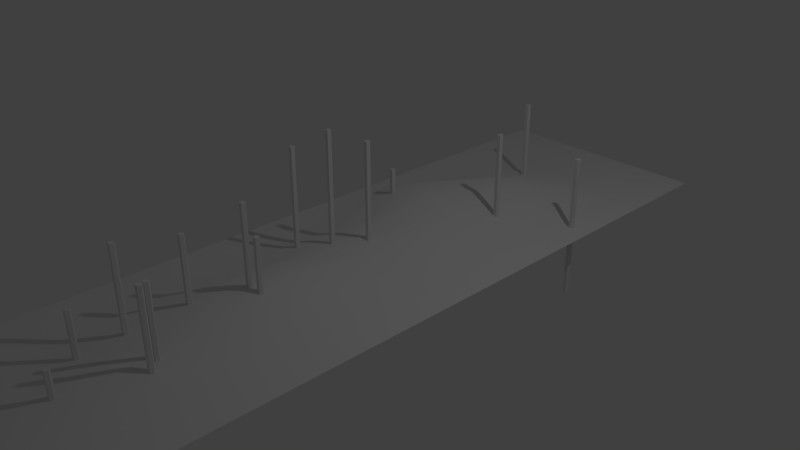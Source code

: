 # Source: reeds.blend  (saved by Blender 2.78.0; exported with 4.5.12 LTS)
import bpy
from mathutils import Matrix  # noqa: F401  (used for matrix-valued properties, if any)

bpy.ops.wm.read_factory_settings(use_empty=True)
scene = bpy.context.scene
scene.name = 'Scene'

# ---- collections
col_collection_1 = bpy.data.collections.new('Collection 1'); scene.collection.children.link(col_collection_1)

# ---- world
world_world = bpy.data.worlds.new('World'); scene.world = world_world
world_world.color = (0.05088, 0.05088, 0.05088)
world_world.use_sun_shadow = False
world_world.sun_shadow_jitter_overblur = 0.0
world_world.cycles.sampling_method = 'MANUAL'

# ---- cameras
cam_camera = bpy.data.cameras.new('Camera')
cam_camera.clip_end = 100.0
cam_camera.lens = 35.0
cam_camera.sensor_width = 32.0
cam_camera.sensor_height = 18.0
cam_camera.ortho_scale = 7.314
cam_camera.dof.focus_distance = 0.0
cam_camera.dof.aperture_fstop = 128.0

# ---- lights
light_lamp = bpy.data.lights.new('Lamp', 'POINT')
light_lamp.transmission_factor = 0.0
light_lamp.cutoff_distance = 30.0
light_lamp.energy = 100.0
light_lamp.shadow_buffer_clip_start = 1.001
light_lamp.shadow_soft_size = 0.1
light_lamp.shadow_maximum_resolution = 0.006
light_lamp.use_absolute_resolution = True

# ---- meshes
me_cylinder_014 = bpy.data.meshes.new('Cylinder.014')
me_cylinder_014.from_pydata([(0.0, 0.04, -1.0), (0.0, 0.04, 1.0), (0.03804, 0.01236, -1.0), (0.03804, 0.01236, 1.0), (0.02351, -0.03236, -1.0), (0.02351, -0.03236, 1.0), (-0.02351, -0.03236, -1.0), (-0.02351, -0.03236, 1.0), (-0.03804, 0.01236, -1.0), (-0.03804, 0.01236, 1.0)], [], [(0, 1, 3, 2), (2, 3, 5, 4), (4, 5, 7, 6), (3, 1, 9, 7, 5), (6, 7, 9, 8), (8, 9, 1, 0), (0, 2, 4, 6, 8)])
me_cylinder_014.use_remesh_preserve_volume = False
me_cylinder_014.use_remesh_preserve_attributes = False
me_cylinder_014.use_mirror_vertex_groups = False
me_cylinder_014.update()
me_cylinder_013 = bpy.data.meshes.new('Cylinder.013')
me_cylinder_013.from_pydata([(0.0, 0.04, -1.0), (0.0, 0.04, 1.0), (0.03804, 0.01236, -1.0), (0.03804, 0.01236, 1.0), (0.02351, -0.03236, -1.0), (0.02351, -0.03236, 1.0), (-0.02351, -0.03236, -1.0), (-0.02351, -0.03236, 1.0), (-0.03804, 0.01236, -1.0), (-0.03804, 0.01236, 1.0)], [], [(0, 1, 3, 2), (2, 3, 5, 4), (4, 5, 7, 6), (3, 1, 9, 7, 5), (6, 7, 9, 8), (8, 9, 1, 0), (0, 2, 4, 6, 8)])
me_cylinder_013.use_remesh_preserve_volume = False
me_cylinder_013.use_remesh_preserve_attributes = False
me_cylinder_013.use_mirror_vertex_groups = False
me_cylinder_013.update()
me_cylinder_012 = bpy.data.meshes.new('Cylinder.012')
me_cylinder_012.from_pydata([(0.0, 0.04, -1.0), (0.0, 0.04, 1.0), (0.03804, 0.01236, -1.0), (0.03804, 0.01236, 1.0), (0.02351, -0.03236, -1.0), (0.02351, -0.03236, 1.0), (-0.02351, -0.03236, -1.0), (-0.02351, -0.03236, 1.0), (-0.03804, 0.01236, -1.0), (-0.03804, 0.01236, 1.0)], [], [(0, 1, 3, 2), (2, 3, 5, 4), (4, 5, 7, 6), (3, 1, 9, 7, 5), (6, 7, 9, 8), (8, 9, 1, 0), (0, 2, 4, 6, 8)])
me_cylinder_012.use_remesh_preserve_volume = False
me_cylinder_012.use_remesh_preserve_attributes = False
me_cylinder_012.use_mirror_vertex_groups = False
me_cylinder_012.update()
me_cylinder_011 = bpy.data.meshes.new('Cylinder.011')
me_cylinder_011.from_pydata([(0.0, 0.04, -1.0), (0.0, 0.04, 1.0), (0.03804, 0.01236, -1.0), (0.03804, 0.01236, 1.0), (0.02351, -0.03236, -1.0), (0.02351, -0.03236, 1.0), (-0.02351, -0.03236, -1.0), (-0.02351, -0.03236, 1.0), (-0.03804, 0.01236, -1.0), (-0.03804, 0.01236, 1.0)], [], [(0, 1, 3, 2), (2, 3, 5, 4), (4, 5, 7, 6), (3, 1, 9, 7, 5), (6, 7, 9, 8), (8, 9, 1, 0), (0, 2, 4, 6, 8)])
me_cylinder_011.use_remesh_preserve_volume = False
me_cylinder_011.use_remesh_preserve_attributes = False
me_cylinder_011.use_mirror_vertex_groups = False
me_cylinder_011.update()
me_cylinder_010 = bpy.data.meshes.new('Cylinder.010')
me_cylinder_010.from_pydata([(0.0, 0.04, -1.0), (0.0, 0.04, 1.0), (0.03804, 0.01236, -1.0), (0.03804, 0.01236, 1.0), (0.02351, -0.03236, -1.0), (0.02351, -0.03236, 1.0), (-0.02351, -0.03236, -1.0), (-0.02351, -0.03236, 1.0), (-0.03804, 0.01236, -1.0), (-0.03804, 0.01236, 1.0)], [], [(0, 1, 3, 2), (2, 3, 5, 4), (4, 5, 7, 6), (3, 1, 9, 7, 5), (6, 7, 9, 8), (8, 9, 1, 0), (0, 2, 4, 6, 8)])
me_cylinder_010.use_remesh_preserve_volume = False
me_cylinder_010.use_remesh_preserve_attributes = False
me_cylinder_010.use_mirror_vertex_groups = False
me_cylinder_010.update()
me_cylinder_009 = bpy.data.meshes.new('Cylinder.009')
me_cylinder_009.from_pydata([(0.0, 0.04, -1.0), (0.0, 0.04, 1.0), (0.03804, 0.01236, -1.0), (0.03804, 0.01236, 1.0), (0.02351, -0.03236, -1.0), (0.02351, -0.03236, 1.0), (-0.02351, -0.03236, -1.0), (-0.02351, -0.03236, 1.0), (-0.03804, 0.01236, -1.0), (-0.03804, 0.01236, 1.0)], [], [(0, 1, 3, 2), (2, 3, 5, 4), (4, 5, 7, 6), (3, 1, 9, 7, 5), (6, 7, 9, 8), (8, 9, 1, 0), (0, 2, 4, 6, 8)])
me_cylinder_009.use_remesh_preserve_volume = False
me_cylinder_009.use_remesh_preserve_attributes = False
me_cylinder_009.use_mirror_vertex_groups = False
me_cylinder_009.update()
me_cylinder_008 = bpy.data.meshes.new('Cylinder.008')
me_cylinder_008.from_pydata([(0.0, 0.04, -1.0), (0.0, 0.04, 1.0), (0.03804, 0.01236, -1.0), (0.03804, 0.01236, 1.0), (0.02351, -0.03236, -1.0), (0.02351, -0.03236, 1.0), (-0.02351, -0.03236, -1.0), (-0.02351, -0.03236, 1.0), (-0.03804, 0.01236, -1.0), (-0.03804, 0.01236, 1.0)], [], [(0, 1, 3, 2), (2, 3, 5, 4), (4, 5, 7, 6), (3, 1, 9, 7, 5), (6, 7, 9, 8), (8, 9, 1, 0), (0, 2, 4, 6, 8)])
me_cylinder_008.use_remesh_preserve_volume = False
me_cylinder_008.use_remesh_preserve_attributes = False
me_cylinder_008.use_mirror_vertex_groups = False
me_cylinder_008.update()
me_cylinder_007 = bpy.data.meshes.new('Cylinder.007')
me_cylinder_007.from_pydata([(0.0, 0.04, -1.0), (0.0, 0.04, 1.0), (0.03804, 0.01236, -1.0), (0.03804, 0.01236, 1.0), (0.02351, -0.03236, -1.0), (0.02351, -0.03236, 1.0), (-0.02351, -0.03236, -1.0), (-0.02351, -0.03236, 1.0), (-0.03804, 0.01236, -1.0), (-0.03804, 0.01236, 1.0)], [], [(0, 1, 3, 2), (2, 3, 5, 4), (4, 5, 7, 6), (3, 1, 9, 7, 5), (6, 7, 9, 8), (8, 9, 1, 0), (0, 2, 4, 6, 8)])
me_cylinder_007.use_remesh_preserve_volume = False
me_cylinder_007.use_remesh_preserve_attributes = False
me_cylinder_007.use_mirror_vertex_groups = False
me_cylinder_007.update()
me_cylinder_006 = bpy.data.meshes.new('Cylinder.006')
me_cylinder_006.from_pydata([(0.0, 0.04, -1.0), (0.0, 0.04, 1.0), (0.03804, 0.01236, -1.0), (0.03804, 0.01236, 1.0), (0.02351, -0.03236, -1.0), (0.02351, -0.03236, 1.0), (-0.02351, -0.03236, -1.0), (-0.02351, -0.03236, 1.0), (-0.03804, 0.01236, -1.0), (-0.03804, 0.01236, 1.0)], [], [(0, 1, 3, 2), (2, 3, 5, 4), (4, 5, 7, 6), (3, 1, 9, 7, 5), (6, 7, 9, 8), (8, 9, 1, 0), (0, 2, 4, 6, 8)])
me_cylinder_006.use_remesh_preserve_volume = False
me_cylinder_006.use_remesh_preserve_attributes = False
me_cylinder_006.use_mirror_vertex_groups = False
me_cylinder_006.update()
me_cylinder_005 = bpy.data.meshes.new('Cylinder.005')
me_cylinder_005.from_pydata([(0.0, 0.04, -1.0), (0.0, 0.04, 1.0), (0.03804, 0.01236, -1.0), (0.03804, 0.01236, 1.0), (0.02351, -0.03236, -1.0), (0.02351, -0.03236, 1.0), (-0.02351, -0.03236, -1.0), (-0.02351, -0.03236, 1.0), (-0.03804, 0.01236, -1.0), (-0.03804, 0.01236, 1.0)], [], [(0, 1, 3, 2), (2, 3, 5, 4), (4, 5, 7, 6), (3, 1, 9, 7, 5), (6, 7, 9, 8), (8, 9, 1, 0), (0, 2, 4, 6, 8)])
me_cylinder_005.use_remesh_preserve_volume = False
me_cylinder_005.use_remesh_preserve_attributes = False
me_cylinder_005.use_mirror_vertex_groups = False
me_cylinder_005.update()
me_cylinder_004 = bpy.data.meshes.new('Cylinder.004')
me_cylinder_004.from_pydata([(0.0, 0.04, -1.0), (0.0, 0.04, 1.0), (0.03804, 0.01236, -1.0), (0.03804, 0.01236, 1.0), (0.02351, -0.03236, -1.0), (0.02351, -0.03236, 1.0), (-0.02351, -0.03236, -1.0), (-0.02351, -0.03236, 1.0), (-0.03804, 0.01236, -1.0), (-0.03804, 0.01236, 1.0)], [], [(0, 1, 3, 2), (2, 3, 5, 4), (4, 5, 7, 6), (3, 1, 9, 7, 5), (6, 7, 9, 8), (8, 9, 1, 0), (0, 2, 4, 6, 8)])
me_cylinder_004.use_remesh_preserve_volume = False
me_cylinder_004.use_remesh_preserve_attributes = False
me_cylinder_004.use_mirror_vertex_groups = False
me_cylinder_004.update()
me_cylinder_003 = bpy.data.meshes.new('Cylinder.003')
me_cylinder_003.from_pydata([(0.0, 0.04, -1.0), (0.0, 0.04, 1.0), (0.03804, 0.01236, -1.0), (0.03804, 0.01236, 1.0), (0.02351, -0.03236, -1.0), (0.02351, -0.03236, 1.0), (-0.02351, -0.03236, -1.0), (-0.02351, -0.03236, 1.0), (-0.03804, 0.01236, -1.0), (-0.03804, 0.01236, 1.0)], [], [(0, 1, 3, 2), (2, 3, 5, 4), (4, 5, 7, 6), (3, 1, 9, 7, 5), (6, 7, 9, 8), (8, 9, 1, 0), (0, 2, 4, 6, 8)])
me_cylinder_003.use_remesh_preserve_volume = False
me_cylinder_003.use_remesh_preserve_attributes = False
me_cylinder_003.use_mirror_vertex_groups = False
me_cylinder_003.update()
me_cylinder_002 = bpy.data.meshes.new('Cylinder.002')
me_cylinder_002.from_pydata([(0.0, 0.04, -1.0), (0.0, 0.04, 1.0), (0.03804, 0.01236, -1.0), (0.03804, 0.01236, 1.0), (0.02351, -0.03236, -1.0), (0.02351, -0.03236, 1.0), (-0.02351, -0.03236, -1.0), (-0.02351, -0.03236, 1.0), (-0.03804, 0.01236, -1.0), (-0.03804, 0.01236, 1.0)], [], [(0, 1, 3, 2), (2, 3, 5, 4), (4, 5, 7, 6), (3, 1, 9, 7, 5), (6, 7, 9, 8), (8, 9, 1, 0), (0, 2, 4, 6, 8)])
me_cylinder_002.use_remesh_preserve_volume = False
me_cylinder_002.use_remesh_preserve_attributes = False
me_cylinder_002.use_mirror_vertex_groups = False
me_cylinder_002.update()
me_cylinder_001 = bpy.data.meshes.new('Cylinder.001')
me_cylinder_001.from_pydata([(0.0, 0.04, -1.0), (0.0, 0.04, 1.0), (0.03804, 0.01236, -1.0), (0.03804, 0.01236, 1.0), (0.02351, -0.03236, -1.0), (0.02351, -0.03236, 1.0), (-0.02351, -0.03236, -1.0), (-0.02351, -0.03236, 1.0), (-0.03804, 0.01236, -1.0), (-0.03804, 0.01236, 1.0)], [], [(0, 1, 3, 2), (2, 3, 5, 4), (4, 5, 7, 6), (3, 1, 9, 7, 5), (6, 7, 9, 8), (8, 9, 1, 0), (0, 2, 4, 6, 8)])
me_cylinder_001.use_remesh_preserve_volume = False
me_cylinder_001.use_remesh_preserve_attributes = False
me_cylinder_001.use_mirror_vertex_groups = False
me_cylinder_001.update()
me_cylinder = bpy.data.meshes.new('Cylinder')
me_cylinder.from_pydata([(0.0, 0.04, -1.0), (0.0, 0.04, 1.0), (0.03804, 0.01236, -1.0), (0.03804, 0.01236, 1.0), (0.02351, -0.03236, -1.0), (0.02351, -0.03236, 1.0), (-0.02351, -0.03236, -1.0), (-0.02351, -0.03236, 1.0), (-0.03804, 0.01236, -1.0), (-0.03804, 0.01236, 1.0)], [], [(0, 1, 3, 2), (2, 3, 5, 4), (4, 5, 7, 6), (3, 1, 9, 7, 5), (6, 7, 9, 8), (8, 9, 1, 0), (0, 2, 4, 6, 8)])
me_cylinder.use_remesh_preserve_volume = False
me_cylinder.use_remesh_preserve_attributes = False
me_cylinder.use_mirror_vertex_groups = False
me_cylinder.update()
me_plane = bpy.data.meshes.new('Plane')
me_plane.from_pydata([(-1.0, -1.0, 0.0), (1.0, -1.0, 0.0), (-1.0, 1.0, 0.0), (1.0, 1.0, 0.0), (-1.0, 0.0, 0.0), (0.0, -1.0, 0.0), (1.0, 0.0, 0.0), (0.0, 1.0, 0.0), (-0.06862, 0.01278, 0.1331), (-1.0, -0.5, 0.0), (0.5, -1.0, 0.0), (1.0, 0.5, 0.0), (-0.5, 1.0, 0.0), (-1.0, 0.5, 0.0), (-0.5, -1.0, 0.0), (1.0, -0.5, 0.0), (0.5, 1.0, 0.0), (-0.05281, 0.515, 0.1746), (-0.01696, -0.4909, 0.1782), (-0.5124, 0.002308, 0.02404), (0.4876, 0.002308, 0.02404), (0.4969, -0.4984, 0.03218), (-0.5031, -0.4984, 0.03218), (-0.5096, 0.5035, 0.01765), (0.4908, 0.4995, 0.09122), (-1.0, -0.75, 0.0), (0.75, -1.0, 0.0), (1.0, 0.75, 0.0), (-0.75, 1.0, 0.0), (-1.0, 0.25, 0.0), (-0.25, -1.0, 0.0), (1.0, -0.25, 0.0), (0.25, 1.0, 0.0), (0.0, 0.75, 0.0), (-0.06404, -0.2522, 0.1781), (-0.75, 0.0, 0.0), (0.2021, 0.008922, 0.09297), (-1.0, -0.25, 0.0), (0.25, -1.0, 0.0), (1.0, 0.25, 0.0), (-0.25, 1.0, 0.0), (-1.0, 0.75, 0.0), (-0.75, -1.0, 0.0), (1.0, -0.75, 0.0), (0.75, 1.0, 0.0), (-0.09258, 0.2512, 0.2255), (0.002026, -0.7454, 0.07488), (-0.2979, 0.008922, 0.09297), (0.75, 0.0, 0.0), (0.438, -0.2548, 0.1302), (0.502, -0.7454, 0.07488), (0.2382, -0.4937, 0.1244), (0.75, -0.5, 0.0), (-0.5019, -0.2475, 0.04529), (-0.5, -0.75, 0.0), (-0.75, -0.5, 0.0), (-0.2618, -0.4937, 0.1244), (-0.5, 0.75, 0.0), (-0.5881, 0.2534, 0.1788), (-0.75, 0.5, 0.0), (-0.2871, 0.5123, 0.08919), (0.5, 0.75, 0.0), (0.4945, 0.2474, 0.05645), (0.2135, 0.5071, 0.1843), (0.7501, 0.4993, 0.01344), (0.7488, 0.2494, 0.01233), (0.2188, 0.2468, 0.1333), (0.25, 0.75, 0.0), (-0.3763, 0.2547, 0.2584), (-0.7728, 0.2509, 0.04624), (-0.75, 0.75, 0.0), (-0.2495, -0.7488, 0.01937), (-0.75, -0.75, 0.0), (-0.7506, -0.2493, 0.01294), (0.7505, -0.7488, 0.01937), (0.2529, -0.7435, 0.1072), (0.1604, -0.2559, 0.205), (0.734, -0.2512, 0.03368), (-0.2687, -0.2478, 0.09585), (-0.25, 0.75, 0.0), (0.75, 0.75, 0.0)], [], [(80, 27, 3, 44), (79, 33, 7, 40), (78, 34, 8, 47), (77, 31, 6, 48), (76, 49, 20, 36), (75, 50, 21, 51), (74, 43, 15, 52), (73, 53, 19, 35), (72, 54, 22, 55), (71, 46, 18, 56), (70, 57, 12, 28), (69, 58, 23, 59), (68, 45, 17, 60), (67, 61, 16, 32), (66, 62, 24, 63), (65, 39, 11, 64), (62, 65, 64, 24), (20, 48, 65, 62), (48, 6, 39, 65), (45, 66, 63, 17), (8, 36, 66, 45), (36, 20, 62, 66), (33, 67, 32, 7), (17, 63, 67, 33), (63, 24, 61, 67), (58, 68, 60, 23), (19, 47, 68, 58), (47, 8, 45, 68), (29, 69, 59, 13), (4, 35, 69, 29), (35, 19, 58, 69), (41, 70, 28, 2), (13, 59, 70, 41), (59, 23, 57, 70), (54, 71, 56, 22), (14, 30, 71, 54), (30, 5, 46, 71), (25, 72, 55, 9), (0, 42, 72, 25), (42, 14, 54, 72), (37, 73, 35, 4), (9, 55, 73, 37), (55, 22, 53, 73), (50, 74, 52, 21), (10, 26, 74, 50), (26, 1, 43, 74), (46, 75, 51, 18), (5, 38, 75, 46), (38, 10, 50, 75), (34, 76, 36, 8), (18, 51, 76, 34), (51, 21, 49, 76), (49, 77, 48, 20), (21, 52, 77, 49), (52, 15, 31, 77), (53, 78, 47, 19), (22, 56, 78, 53), (56, 18, 34, 78), (57, 79, 40, 12), (23, 60, 79, 57), (60, 17, 33, 79), (61, 80, 44, 16), (24, 64, 80, 61), (64, 11, 27, 80)])
me_plane.polygons.foreach_set('use_smooth', [True] * 64)
me_plane.use_remesh_preserve_volume = False
me_plane.use_remesh_preserve_attributes = False
me_plane.use_mirror_vertex_groups = False
me_plane.update()

# ---- objects
ob_cylinder_014 = bpy.data.objects.new('Cylinder.014', me_cylinder_014)
ob_cylinder_013 = bpy.data.objects.new('Cylinder.013', me_cylinder_013)
ob_cylinder_012 = bpy.data.objects.new('Cylinder.012', me_cylinder_012)
ob_cylinder_011 = bpy.data.objects.new('Cylinder.011', me_cylinder_011)
ob_cylinder_010 = bpy.data.objects.new('Cylinder.010', me_cylinder_010)
ob_cylinder_009 = bpy.data.objects.new('Cylinder.009', me_cylinder_009)
ob_cylinder_008 = bpy.data.objects.new('Cylinder.008', me_cylinder_008)
ob_cylinder_007 = bpy.data.objects.new('Cylinder.007', me_cylinder_007)
ob_cylinder_006 = bpy.data.objects.new('Cylinder.006', me_cylinder_006)
ob_cylinder_005 = bpy.data.objects.new('Cylinder.005', me_cylinder_005)
ob_cylinder_004 = bpy.data.objects.new('Cylinder.004', me_cylinder_004)
ob_cylinder_003 = bpy.data.objects.new('Cylinder.003', me_cylinder_003)
ob_cylinder_002 = bpy.data.objects.new('Cylinder.002', me_cylinder_002)
ob_cylinder_001 = bpy.data.objects.new('Cylinder.001', me_cylinder_001)
ob_cylinder = bpy.data.objects.new('Cylinder', me_cylinder)
ob_plane = bpy.data.objects.new('Plane', me_plane)
ob_lamp = bpy.data.objects.new('Lamp', light_lamp)
ob_camera = bpy.data.objects.new('Camera', cam_camera)

# ---- transforms, parenting, visibility, modifiers, constraints
ob_cylinder_014.location = (-0.634, 1.005, -0.3016)
ob_cylinder_014.lineart.crease_threshold = 0.0
ob_cylinder_013.location = (0.6004, 1.768, 0.3353)
ob_cylinder_013.lineart.crease_threshold = 0.0
ob_cylinder_012.location = (-0.2186, 3.361, 0.1731)
ob_cylinder_012.lineart.crease_threshold = 0.0
ob_cylinder_011.location = (1.338, 2.484, 0.01037)
ob_cylinder_011.lineart.crease_threshold = 0.0
ob_cylinder_010.location = (0.232, -4.281, -0.5622)
ob_cylinder_010.lineart.crease_threshold = 0.0
ob_cylinder_009.location = (-0.2906, -3.797, -0.3438)
ob_cylinder_009.lineart.crease_threshold = 0.0
ob_cylinder_008.location = (-0.2582, -3.246, 0.2307)
ob_cylinder_008.lineart.crease_threshold = 0.0
ob_cylinder_007.location = (0.4355, -3.26, 0.08063)
ob_cylinder_007.lineart.crease_threshold = 0.0
ob_cylinder_006.location = (0.5599, -3.39, 0.1468)
ob_cylinder_006.lineart.crease_threshold = 0.0
ob_cylinder_005.location = (-0.1417, -2.522, 0.122)
ob_cylinder_005.lineart.crease_threshold = 0.0
ob_cylinder_004.location = (0.08349, -1.872, 0.3597)
ob_cylinder_004.lineart.crease_threshold = 0.0
ob_cylinder_003.location = (0.2485, -1.838, -0.01011)
ob_cylinder_003.lineart.crease_threshold = 0.0
ob_cylinder_002.location = (-0.2718, -0.3759, 0.7152)
ob_cylinder_002.lineart.crease_threshold = 0.0
ob_cylinder_001.location = (-0.5838, -0.696, 0.496)
ob_cylinder_001.lineart.crease_threshold = 0.0
ob_cylinder.location = (0.0, 0.0, 0.5457)
ob_cylinder.lineart.crease_threshold = 0.0
ob_plane.location = (0.0, 0.0, 0.0)
ob_plane.scale = (1.604, 4.978, 1.622)
ob_plane.lineart.crease_threshold = 0.0
ob_lamp.location = (4.076, 1.005, 5.904)
ob_lamp.rotation_euler = (0.6503, 0.05522, 1.866)
ob_lamp.lock_rotations_4d = False
ob_lamp.empty_display_type = 'ARROWS'
ob_lamp.color = (0.0, 0.0, 0.0, 0.0)
ob_lamp.lineart.crease_threshold = 0.0
ob_camera.location = (7.481, -6.508, 5.344)
ob_camera.rotation_euler = (1.109, 0.0, 0.8149)
ob_camera.lock_rotations_4d = False
ob_camera.empty_display_type = 'ARROWS'
ob_camera.color = (0.0, 0.0, 0.0, 0.0)
ob_camera.display_type = 'WIRE'
ob_camera.lineart.crease_threshold = 0.0

# ---- collection membership
col_collection_1.objects.link(ob_cylinder_014)
col_collection_1.objects.link(ob_cylinder_013)
col_collection_1.objects.link(ob_cylinder_012)
col_collection_1.objects.link(ob_cylinder_011)
col_collection_1.objects.link(ob_cylinder_010)
col_collection_1.objects.link(ob_cylinder_009)
col_collection_1.objects.link(ob_cylinder_008)
col_collection_1.objects.link(ob_cylinder_007)
col_collection_1.objects.link(ob_cylinder_006)
col_collection_1.objects.link(ob_cylinder_005)
col_collection_1.objects.link(ob_cylinder_004)
col_collection_1.objects.link(ob_cylinder_003)
col_collection_1.objects.link(ob_cylinder_002)
col_collection_1.objects.link(ob_cylinder_001)
col_collection_1.objects.link(ob_cylinder)
col_collection_1.objects.link(ob_plane)
col_collection_1.objects.link(ob_lamp)
col_collection_1.objects.link(ob_camera)

# ---- scene / render settings (as saved in the file)
scene.camera = ob_camera
scene.frame_start = 1; scene.frame_end = 250; scene.frame_set(1)
scene.render.engine = 'BLENDER_EEVEE_NEXT'
scene.render.resolution_percentage = 50
scene.render.dither_intensity = 0.0
scene.cycles.use_denoising = False
scene.cycles.samples = 128
scene.cycles.sampling_pattern = 'TABULATED_SOBOL'
scene.cycles.light_sampling_threshold = 0.0
scene.cycles.use_adaptive_sampling = False
scene.cycles.use_light_tree = False
scene.cycles.blur_glossy = 0.0
scene.cycles.sample_clamp_indirect = 0.0
scene.view_settings.view_transform = 'Standard'
bpy.context.view_layer.update()
